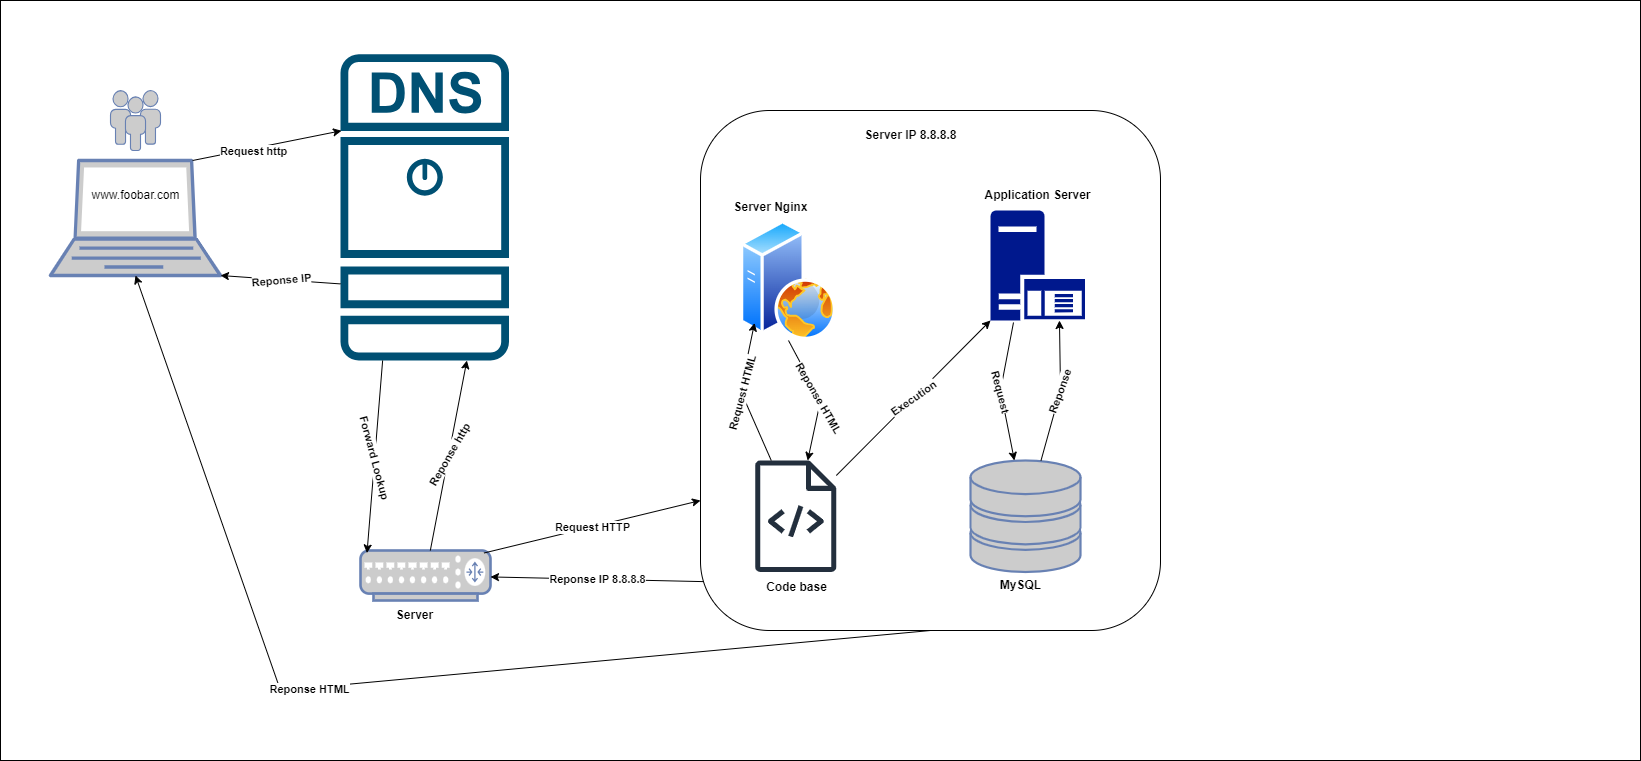

The diagram above was exported from draw.io. Its source (the exported page's mxGraphModel, read from the mxfile embedded in the PNG):
<mxGraphModel dx="1674" dy="738" grid="1" gridSize="10" guides="1" tooltips="1" connect="1" arrows="1" fold="1" page="1" pageScale="1" pageWidth="827" pageHeight="1169" math="0" shadow="0">
  <root>
    <mxCell id="0" />
    <mxCell id="1" parent="0" />
    <mxCell id="lFNRoF6456apRixFQ9Mo-1" value="" style="rounded=0;whiteSpace=wrap;html=1;" vertex="1" parent="1">
      <mxGeometry y="100" width="1640" height="760" as="geometry" />
    </mxCell>
    <mxCell id="vGpKGfnRy97NKutppF9I-5" value="" style="rounded=1;whiteSpace=wrap;html=1;" parent="1" vertex="1">
      <mxGeometry x="700" y="210" width="460" height="520" as="geometry" />
    </mxCell>
    <mxCell id="vGpKGfnRy97NKutppF9I-2" value="" style="fontColor=#0066CC;verticalAlign=top;verticalLabelPosition=bottom;labelPosition=center;align=center;html=1;outlineConnect=0;fillColor=#CCCCCC;strokeColor=#6881B3;gradientColor=none;gradientDirection=north;strokeWidth=2;shape=mxgraph.networks.laptop;" parent="1" vertex="1">
      <mxGeometry x="50" y="260" width="170" height="115" as="geometry" />
    </mxCell>
    <mxCell id="vGpKGfnRy97NKutppF9I-6" value="&lt;b&gt;Server&lt;/b&gt;" style="text;html=1;align=center;verticalAlign=middle;resizable=0;points=[];autosize=1;strokeColor=none;fillColor=none;" parent="1" vertex="1">
      <mxGeometry x="384" y="700" width="60" height="30" as="geometry" />
    </mxCell>
    <mxCell id="vGpKGfnRy97NKutppF9I-10" value="&lt;b&gt;Server Nginx&lt;/b&gt;" style="text;html=1;align=center;verticalAlign=middle;resizable=0;points=[];autosize=1;strokeColor=none;fillColor=none;" parent="1" vertex="1">
      <mxGeometry x="720" y="291.82" width="100" height="30" as="geometry" />
    </mxCell>
    <mxCell id="vGpKGfnRy97NKutppF9I-12" value="&lt;b&gt;MySQL&lt;/b&gt;" style="text;html=1;align=center;verticalAlign=middle;resizable=0;points=[];autosize=1;strokeColor=none;fillColor=none;" parent="1" vertex="1">
      <mxGeometry x="990" y="670" width="60" height="30" as="geometry" />
    </mxCell>
    <mxCell id="vGpKGfnRy97NKutppF9I-14" value="" style="fontColor=#0066CC;verticalAlign=top;verticalLabelPosition=bottom;labelPosition=center;align=center;html=1;outlineConnect=0;fillColor=#CCCCCC;strokeColor=#6881B3;gradientColor=none;gradientDirection=north;strokeWidth=2;shape=mxgraph.networks.storage;" parent="1" vertex="1">
      <mxGeometry x="970" y="560" width="110" height="111.5" as="geometry" />
    </mxCell>
    <mxCell id="vGpKGfnRy97NKutppF9I-15" value="" style="fontColor=#0066CC;verticalAlign=top;verticalLabelPosition=bottom;labelPosition=center;align=center;html=1;outlineConnect=0;fillColor=#CCCCCC;strokeColor=#6881B3;gradientColor=none;gradientDirection=north;strokeWidth=2;shape=mxgraph.networks.users;" parent="1" vertex="1">
      <mxGeometry x="110" y="190" width="50" height="60" as="geometry" />
    </mxCell>
    <mxCell id="ItSosk8fL9NzmZc4UnZv-1" value="www.foobar.com" style="text;html=1;align=center;verticalAlign=middle;resizable=0;points=[];autosize=1;strokeColor=none;fillColor=none;" parent="1" vertex="1">
      <mxGeometry x="80" y="280" width="110" height="30" as="geometry" />
    </mxCell>
    <mxCell id="ItSosk8fL9NzmZc4UnZv-3" value="" style="sketch=0;points=[[0.015,0.015,0],[0.985,0.015,0],[0.985,0.985,0],[0.015,0.985,0],[0.25,0,0],[0.5,0,0],[0.75,0,0],[1,0.25,0],[1,0.5,0],[1,0.75,0],[0.75,1,0],[0.5,1,0],[0.25,1,0],[0,0.75,0],[0,0.5,0],[0,0.25,0]];verticalLabelPosition=bottom;html=1;verticalAlign=top;aspect=fixed;align=center;pointerEvents=1;shape=mxgraph.cisco19.dns_server;fillColor=#005073;strokeColor=none;" parent="1" vertex="1">
      <mxGeometry x="340" y="153.64" width="168.5" height="306.36" as="geometry" />
    </mxCell>
    <mxCell id="ItSosk8fL9NzmZc4UnZv-14" value="" style="fontColor=#0066CC;verticalAlign=top;verticalLabelPosition=bottom;labelPosition=center;align=center;html=1;outlineConnect=0;fillColor=#CCCCCC;strokeColor=#6881B3;gradientColor=none;gradientDirection=north;strokeWidth=2;shape=mxgraph.networks.router;" parent="1" vertex="1">
      <mxGeometry x="360" y="650" width="130" height="50" as="geometry" />
    </mxCell>
    <mxCell id="ItSosk8fL9NzmZc4UnZv-16" value="" style="endArrow=classic;html=1;rounded=0;exitX=0.25;exitY=1;exitDx=0;exitDy=0;exitPerimeter=0;entryX=0.05;entryY=0.05;entryDx=0;entryDy=0;entryPerimeter=0;" parent="1" source="ItSosk8fL9NzmZc4UnZv-3" target="ItSosk8fL9NzmZc4UnZv-14" edge="1">
      <mxGeometry relative="1" as="geometry">
        <mxPoint x="374.25" y="500" as="sourcePoint" />
        <mxPoint x="474.25" y="500" as="targetPoint" />
      </mxGeometry>
    </mxCell>
    <mxCell id="ItSosk8fL9NzmZc4UnZv-17" value="&lt;b&gt;Forward Lookup&lt;/b&gt;" style="edgeLabel;resizable=0;html=1;;align=center;verticalAlign=middle;rotation=75;" parent="ItSosk8fL9NzmZc4UnZv-16" connectable="0" vertex="1">
      <mxGeometry relative="1" as="geometry" />
    </mxCell>
    <mxCell id="ItSosk8fL9NzmZc4UnZv-18" value="" style="endArrow=classic;html=1;rounded=0;entryX=0.75;entryY=1;entryDx=0;entryDy=0;entryPerimeter=0;" parent="1" source="ItSosk8fL9NzmZc4UnZv-14" target="ItSosk8fL9NzmZc4UnZv-3" edge="1">
      <mxGeometry relative="1" as="geometry">
        <mxPoint x="570" y="520" as="sourcePoint" />
        <mxPoint x="670" y="520" as="targetPoint" />
      </mxGeometry>
    </mxCell>
    <mxCell id="ItSosk8fL9NzmZc4UnZv-19" value="&lt;b&gt;Reponse http&lt;/b&gt;" style="edgeLabel;resizable=0;html=1;;align=center;verticalAlign=middle;rotation=-60;" parent="ItSosk8fL9NzmZc4UnZv-18" connectable="0" vertex="1">
      <mxGeometry relative="1" as="geometry" />
    </mxCell>
    <mxCell id="ItSosk8fL9NzmZc4UnZv-22" value="" style="endArrow=classic;html=1;rounded=0;exitX=0;exitY=0.75;exitDx=0;exitDy=0;exitPerimeter=0;entryX=1;entryY=1;entryDx=0;entryDy=0;entryPerimeter=0;" parent="1" source="ItSosk8fL9NzmZc4UnZv-3" target="vGpKGfnRy97NKutppF9I-2" edge="1">
      <mxGeometry relative="1" as="geometry">
        <mxPoint x="730" y="380" as="sourcePoint" />
        <mxPoint x="830" y="380" as="targetPoint" />
      </mxGeometry>
    </mxCell>
    <mxCell id="ItSosk8fL9NzmZc4UnZv-23" value="&lt;b&gt;Reponse IP&lt;/b&gt;" style="edgeLabel;resizable=0;html=1;;align=center;verticalAlign=middle;rotation=-5;" parent="ItSosk8fL9NzmZc4UnZv-22" connectable="0" vertex="1">
      <mxGeometry relative="1" as="geometry">
        <mxPoint as="offset" />
      </mxGeometry>
    </mxCell>
    <mxCell id="ItSosk8fL9NzmZc4UnZv-24" value="" style="endArrow=classic;html=1;rounded=0;exitX=0.83;exitY=0;exitDx=0;exitDy=0;exitPerimeter=0;entryX=0;entryY=0.25;entryDx=0;entryDy=0;entryPerimeter=0;" parent="1" edge="1">
      <mxGeometry relative="1" as="geometry">
        <mxPoint x="192.0999999999999" y="260" as="sourcePoint" />
        <mxPoint x="341" y="230.23000000000002" as="targetPoint" />
      </mxGeometry>
    </mxCell>
    <mxCell id="ItSosk8fL9NzmZc4UnZv-25" value="&lt;b&gt;Request http&lt;/b&gt;" style="edgeLabel;resizable=0;html=1;;align=center;verticalAlign=middle;rotation=0;" parent="ItSosk8fL9NzmZc4UnZv-24" connectable="0" vertex="1">
      <mxGeometry relative="1" as="geometry">
        <mxPoint x="-14" y="5" as="offset" />
      </mxGeometry>
    </mxCell>
    <mxCell id="ItSosk8fL9NzmZc4UnZv-26" value="" style="endArrow=classic;html=1;rounded=0;exitX=0.95;exitY=0.05;exitDx=0;exitDy=0;exitPerimeter=0;entryX=0;entryY=0.75;entryDx=0;entryDy=0;" parent="1" source="ItSosk8fL9NzmZc4UnZv-14" target="vGpKGfnRy97NKutppF9I-5" edge="1">
      <mxGeometry relative="1" as="geometry">
        <mxPoint x="730" y="380" as="sourcePoint" />
        <mxPoint x="830" y="380" as="targetPoint" />
      </mxGeometry>
    </mxCell>
    <mxCell id="ItSosk8fL9NzmZc4UnZv-27" value="&lt;b&gt;Request HTTP&lt;/b&gt;" style="edgeLabel;resizable=0;html=1;;align=center;verticalAlign=middle;" parent="ItSosk8fL9NzmZc4UnZv-26" connectable="0" vertex="1">
      <mxGeometry relative="1" as="geometry" />
    </mxCell>
    <mxCell id="ItSosk8fL9NzmZc4UnZv-30" value="" style="endArrow=classic;html=1;rounded=0;exitX=0.007;exitY=0.906;exitDx=0;exitDy=0;exitPerimeter=0;" parent="1" source="vGpKGfnRy97NKutppF9I-5" target="ItSosk8fL9NzmZc4UnZv-14" edge="1">
      <mxGeometry relative="1" as="geometry">
        <mxPoint x="730" y="380" as="sourcePoint" />
        <mxPoint x="830" y="380" as="targetPoint" />
      </mxGeometry>
    </mxCell>
    <mxCell id="ItSosk8fL9NzmZc4UnZv-31" value="&lt;b&gt;Reponse IP 8.8.8.8&lt;/b&gt;" style="edgeLabel;resizable=0;html=1;;align=center;verticalAlign=middle;" parent="ItSosk8fL9NzmZc4UnZv-30" connectable="0" vertex="1">
      <mxGeometry relative="1" as="geometry" />
    </mxCell>
    <mxCell id="ItSosk8fL9NzmZc4UnZv-33" value="" style="sketch=0;outlineConnect=0;fontColor=#232F3E;gradientColor=none;fillColor=#232F3D;strokeColor=none;dashed=0;verticalLabelPosition=bottom;verticalAlign=top;align=center;html=1;fontSize=12;fontStyle=0;aspect=fixed;pointerEvents=1;shape=mxgraph.aws4.source_code;" parent="1" vertex="1">
      <mxGeometry x="754.52" y="560" width="81.48" height="111.5" as="geometry" />
    </mxCell>
    <mxCell id="ItSosk8fL9NzmZc4UnZv-34" value="" style="sketch=0;aspect=fixed;pointerEvents=1;shadow=0;dashed=0;html=1;strokeColor=none;labelPosition=center;verticalLabelPosition=bottom;verticalAlign=top;align=center;fillColor=#00188D;shape=mxgraph.mscae.enterprise.application_server" parent="1" vertex="1">
      <mxGeometry x="990" y="310" width="94.6" height="110" as="geometry" />
    </mxCell>
    <mxCell id="ItSosk8fL9NzmZc4UnZv-36" value="" style="image;aspect=fixed;perimeter=ellipsePerimeter;html=1;align=center;shadow=0;dashed=0;spacingTop=3;image=img/lib/active_directory/web_server.svg;" parent="1" vertex="1">
      <mxGeometry x="740" y="320" width="96" height="120" as="geometry" />
    </mxCell>
    <mxCell id="ItSosk8fL9NzmZc4UnZv-37" value="&lt;b&gt;Server IP 8.8.8.8&lt;/b&gt;" style="text;html=1;align=center;verticalAlign=middle;resizable=0;points=[];autosize=1;strokeColor=none;fillColor=none;" parent="1" vertex="1">
      <mxGeometry x="850" y="220" width="120" height="30" as="geometry" />
    </mxCell>
    <mxCell id="ItSosk8fL9NzmZc4UnZv-38" value="&lt;b&gt;Code base&lt;/b&gt;" style="text;html=1;align=center;verticalAlign=middle;resizable=0;points=[];autosize=1;strokeColor=none;fillColor=none;" parent="1" vertex="1">
      <mxGeometry x="756" y="671.5" width="80" height="30" as="geometry" />
    </mxCell>
    <mxCell id="ItSosk8fL9NzmZc4UnZv-39" value="&lt;b&gt;Application Server&lt;/b&gt;" style="text;html=1;align=center;verticalAlign=middle;resizable=0;points=[];autosize=1;strokeColor=none;fillColor=none;" parent="1" vertex="1">
      <mxGeometry x="972.3" y="280" width="130" height="30" as="geometry" />
    </mxCell>
    <mxCell id="lFNRoF6456apRixFQ9Mo-2" value="" style="endArrow=classic;html=1;rounded=0;exitX=0.5;exitY=1;exitDx=0;exitDy=0;" edge="1" parent="1" source="ItSosk8fL9NzmZc4UnZv-36" target="ItSosk8fL9NzmZc4UnZv-33">
      <mxGeometry relative="1" as="geometry">
        <mxPoint x="790" y="455" as="sourcePoint" />
        <mxPoint x="940" y="455" as="targetPoint" />
        <Array as="points">
          <mxPoint x="820" y="500" />
        </Array>
      </mxGeometry>
    </mxCell>
    <mxCell id="lFNRoF6456apRixFQ9Mo-3" value="&lt;b&gt;Reponse HTML&lt;/b&gt;" style="edgeLabel;resizable=0;html=1;;align=center;verticalAlign=middle;rotation=60;" connectable="0" vertex="1" parent="lFNRoF6456apRixFQ9Mo-2">
      <mxGeometry relative="1" as="geometry" />
    </mxCell>
    <mxCell id="lFNRoF6456apRixFQ9Mo-4" value="" style="endArrow=classic;html=1;rounded=0;entryX=0;entryY=1;entryDx=0;entryDy=0;" edge="1" parent="1" source="ItSosk8fL9NzmZc4UnZv-33" target="ItSosk8fL9NzmZc4UnZv-36">
      <mxGeometry relative="1" as="geometry">
        <mxPoint x="740" y="520" as="sourcePoint" />
        <mxPoint x="890" y="520" as="targetPoint" />
        <Array as="points">
          <mxPoint x="740" y="490" />
        </Array>
      </mxGeometry>
    </mxCell>
    <mxCell id="lFNRoF6456apRixFQ9Mo-5" value="&lt;b&gt;Request HTML&lt;/b&gt;" style="edgeLabel;resizable=0;html=1;;align=center;verticalAlign=middle;rotation=-75;" connectable="0" vertex="1" parent="lFNRoF6456apRixFQ9Mo-4">
      <mxGeometry relative="1" as="geometry" />
    </mxCell>
    <mxCell id="lFNRoF6456apRixFQ9Mo-7" value="" style="endArrow=classic;html=1;rounded=0;entryX=0;entryY=1;entryDx=0;entryDy=0;entryPerimeter=0;" edge="1" parent="1" source="ItSosk8fL9NzmZc4UnZv-33" target="ItSosk8fL9NzmZc4UnZv-34">
      <mxGeometry relative="1" as="geometry">
        <mxPoint x="890" y="500" as="sourcePoint" />
        <mxPoint x="990" y="500" as="targetPoint" />
      </mxGeometry>
    </mxCell>
    <mxCell id="lFNRoF6456apRixFQ9Mo-8" value="&lt;b&gt;Execution&lt;/b&gt;" style="edgeLabel;resizable=0;html=1;;align=center;verticalAlign=middle;rotation=-35;" connectable="0" vertex="1" parent="lFNRoF6456apRixFQ9Mo-7">
      <mxGeometry relative="1" as="geometry" />
    </mxCell>
    <mxCell id="lFNRoF6456apRixFQ9Mo-9" value="" style="endArrow=classic;html=1;rounded=0;exitX=0.243;exitY=1.018;exitDx=0;exitDy=0;exitPerimeter=0;" edge="1" parent="1" source="ItSosk8fL9NzmZc4UnZv-34" target="vGpKGfnRy97NKutppF9I-14">
      <mxGeometry relative="1" as="geometry">
        <mxPoint x="990" y="479.5" as="sourcePoint" />
        <mxPoint x="1090" y="479.5" as="targetPoint" />
        <Array as="points">
          <mxPoint x="1000" y="490" />
        </Array>
      </mxGeometry>
    </mxCell>
    <mxCell id="lFNRoF6456apRixFQ9Mo-10" value="&lt;b&gt;Request&lt;/b&gt;" style="edgeLabel;resizable=0;html=1;;align=center;verticalAlign=middle;rotation=75;" connectable="0" vertex="1" parent="lFNRoF6456apRixFQ9Mo-9">
      <mxGeometry relative="1" as="geometry" />
    </mxCell>
    <mxCell id="lFNRoF6456apRixFQ9Mo-11" value="" style="endArrow=classic;html=1;rounded=0;entryX=0.729;entryY=1;entryDx=0;entryDy=0;entryPerimeter=0;" edge="1" parent="1" source="vGpKGfnRy97NKutppF9I-14" target="ItSosk8fL9NzmZc4UnZv-34">
      <mxGeometry relative="1" as="geometry">
        <mxPoint x="1060" y="510" as="sourcePoint" />
        <mxPoint x="1160" y="510" as="targetPoint" />
        <Array as="points">
          <mxPoint x="1060" y="490" />
        </Array>
      </mxGeometry>
    </mxCell>
    <mxCell id="lFNRoF6456apRixFQ9Mo-12" value="&lt;b&gt;Reponse&lt;/b&gt;" style="edgeLabel;resizable=0;html=1;;align=center;verticalAlign=middle;rotation=-70;" connectable="0" vertex="1" parent="lFNRoF6456apRixFQ9Mo-11">
      <mxGeometry relative="1" as="geometry" />
    </mxCell>
    <mxCell id="lFNRoF6456apRixFQ9Mo-13" value="" style="endArrow=classic;html=1;rounded=0;exitX=0.5;exitY=1;exitDx=0;exitDy=0;entryX=0.5;entryY=1;entryDx=0;entryDy=0;entryPerimeter=0;" edge="1" parent="1" source="vGpKGfnRy97NKutppF9I-5" target="vGpKGfnRy97NKutppF9I-2">
      <mxGeometry relative="1" as="geometry">
        <mxPoint x="1320" y="640" as="sourcePoint" />
        <mxPoint x="1420" y="640" as="targetPoint" />
        <Array as="points">
          <mxPoint x="280" y="790" />
        </Array>
      </mxGeometry>
    </mxCell>
    <mxCell id="lFNRoF6456apRixFQ9Mo-14" value="&lt;b&gt;Reponse HTML&lt;/b&gt;" style="edgeLabel;resizable=0;html=1;;align=center;verticalAlign=middle;" connectable="0" vertex="1" parent="lFNRoF6456apRixFQ9Mo-13">
      <mxGeometry relative="1" as="geometry">
        <mxPoint x="-78" y="8" as="offset" />
      </mxGeometry>
    </mxCell>
  </root>
</mxGraphModel>